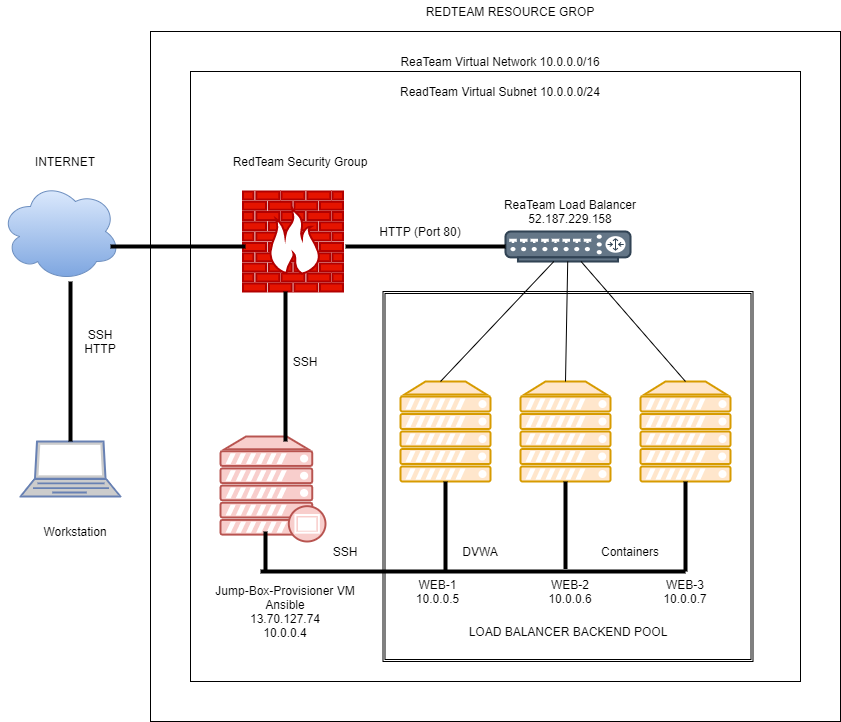

The diagram above was exported from draw.io. Its source (the exported page's mxGraphModel, read from the mxfile embedded in the PNG):
<mxGraphModel dx="850" dy="520" grid="1" gridSize="10" guides="1" tooltips="1" connect="1" arrows="1" fold="1" page="1" pageScale="1" pageWidth="850" pageHeight="1100" math="0" shadow="0">
  <root>
    <mxCell id="0" />
    <mxCell id="1" parent="0" />
    <mxCell id="IKLyUa8I0GfR7J5IJF76-1" value="" style="whiteSpace=wrap;html=1;aspect=fixed;" parent="1" vertex="1">
      <mxGeometry x="150" y="40" width="690" height="690" as="geometry" />
    </mxCell>
    <mxCell id="IKLyUa8I0GfR7J5IJF76-2" value="" style="whiteSpace=wrap;html=1;aspect=fixed;" parent="1" vertex="1">
      <mxGeometry x="190" y="80" width="610" height="610" as="geometry" />
    </mxCell>
    <mxCell id="IKLyUa8I0GfR7J5IJF76-3" value="" style="ellipse;shape=cloud;whiteSpace=wrap;html=1;gradientColor=#7ea6e0;fillColor=#dae8fc;strokeColor=#6c8ebf;" parent="1" vertex="1">
      <mxGeometry y="190" width="120" height="100" as="geometry" />
    </mxCell>
    <mxCell id="IKLyUa8I0GfR7J5IJF76-7" value="" style="fontColor=#0066CC;verticalAlign=top;verticalLabelPosition=bottom;labelPosition=center;align=center;html=1;outlineConnect=0;fillColor=#CCCCCC;strokeColor=#6881B3;gradientColor=none;gradientDirection=north;strokeWidth=2;shape=mxgraph.networks.laptop;" parent="1" vertex="1">
      <mxGeometry x="20" y="450" width="100" height="55" as="geometry" />
    </mxCell>
    <mxCell id="IKLyUa8I0GfR7J5IJF76-14" value="" style="fontColor=#ffffff;verticalAlign=top;verticalLabelPosition=bottom;labelPosition=center;align=center;html=1;outlineConnect=0;fillColor=#647687;strokeColor=#314354;gradientDirection=north;strokeWidth=2;shape=mxgraph.networks.router;" parent="1" vertex="1">
      <mxGeometry x="505" y="240" width="125" height="30" as="geometry" />
    </mxCell>
    <mxCell id="IKLyUa8I0GfR7J5IJF76-15" value="" style="fontColor=#ffffff;verticalAlign=top;verticalLabelPosition=bottom;labelPosition=center;align=center;html=1;outlineConnect=0;fillColor=#e51400;strokeColor=#B20000;gradientDirection=north;strokeWidth=2;shape=mxgraph.networks.firewall;" parent="1" vertex="1">
      <mxGeometry x="242.5" y="200" width="100" height="100" as="geometry" />
    </mxCell>
    <mxCell id="IKLyUa8I0GfR7J5IJF76-16" value="" style="verticalAlign=top;verticalLabelPosition=bottom;labelPosition=center;align=center;html=1;outlineConnect=0;fillColor=#f8cecc;strokeColor=#b85450;gradientDirection=north;strokeWidth=2;shape=mxgraph.networks.proxy_server;" parent="1" vertex="1">
      <mxGeometry x="220" y="445" width="105" height="105" as="geometry" />
    </mxCell>
    <mxCell id="IKLyUa8I0GfR7J5IJF76-20" value="" style="line;strokeWidth=4;html=1;perimeter=backbonePerimeter;points=[];outlineConnect=0;" parent="1" vertex="1">
      <mxGeometry x="345" y="250" width="160" height="10" as="geometry" />
    </mxCell>
    <mxCell id="IKLyUa8I0GfR7J5IJF76-21" value="" style="line;strokeWidth=4;html=1;perimeter=backbonePerimeter;points=[];outlineConnect=0;" parent="1" vertex="1">
      <mxGeometry x="110" y="250" width="135" height="10" as="geometry" />
    </mxCell>
    <mxCell id="IKLyUa8I0GfR7J5IJF76-22" value="" style="line;strokeWidth=4;direction=south;html=1;perimeter=backbonePerimeter;points=[];outlineConnect=0;" parent="1" vertex="1">
      <mxGeometry x="65" y="290" width="10" height="160" as="geometry" />
    </mxCell>
    <mxCell id="IKLyUa8I0GfR7J5IJF76-26" value="" style="shape=ext;double=1;whiteSpace=wrap;html=1;aspect=fixed;" parent="1" vertex="1">
      <mxGeometry x="382.5" y="300" width="370" height="370" as="geometry" />
    </mxCell>
    <mxCell id="IKLyUa8I0GfR7J5IJF76-27" value="" style="verticalAlign=top;verticalLabelPosition=bottom;labelPosition=center;align=center;html=1;outlineConnect=0;fillColor=#ffe6cc;strokeColor=#d79b00;gradientDirection=north;strokeWidth=2;shape=mxgraph.networks.server;" parent="1" vertex="1">
      <mxGeometry x="400" y="390" width="90" height="100" as="geometry" />
    </mxCell>
    <mxCell id="IKLyUa8I0GfR7J5IJF76-28" value="" style="verticalAlign=top;verticalLabelPosition=bottom;labelPosition=center;align=center;html=1;outlineConnect=0;fillColor=#ffe6cc;strokeColor=#d79b00;gradientDirection=north;strokeWidth=2;shape=mxgraph.networks.server;" parent="1" vertex="1">
      <mxGeometry x="520" y="390" width="90" height="100" as="geometry" />
    </mxCell>
    <mxCell id="IKLyUa8I0GfR7J5IJF76-29" value="" style="verticalAlign=top;verticalLabelPosition=bottom;labelPosition=center;align=center;html=1;outlineConnect=0;fillColor=#ffe6cc;strokeColor=#d79b00;gradientDirection=north;strokeWidth=2;shape=mxgraph.networks.server;" parent="1" vertex="1">
      <mxGeometry x="640" y="390" width="90" height="100" as="geometry" />
    </mxCell>
    <mxCell id="IKLyUa8I0GfR7J5IJF76-30" value="" style="line;strokeWidth=4;html=1;perimeter=backbonePerimeter;points=[];outlineConnect=0;" parent="1" vertex="1">
      <mxGeometry x="260" y="570" width="425" height="20" as="geometry" />
    </mxCell>
    <mxCell id="IKLyUa8I0GfR7J5IJF76-31" value="" style="line;strokeWidth=4;direction=south;html=1;perimeter=backbonePerimeter;points=[];outlineConnect=0;" parent="1" vertex="1">
      <mxGeometry x="440" y="490" width="10" height="90" as="geometry" />
    </mxCell>
    <mxCell id="IKLyUa8I0GfR7J5IJF76-32" value="" style="line;strokeWidth=4;direction=south;html=1;perimeter=backbonePerimeter;points=[];outlineConnect=0;" parent="1" vertex="1">
      <mxGeometry x="680" y="490" width="10" height="90" as="geometry" />
    </mxCell>
    <mxCell id="IKLyUa8I0GfR7J5IJF76-33" value="" style="line;strokeWidth=4;direction=south;html=1;perimeter=backbonePerimeter;points=[];outlineConnect=0;" parent="1" vertex="1">
      <mxGeometry x="560" y="490" width="10" height="87.5" as="geometry" />
    </mxCell>
    <mxCell id="IKLyUa8I0GfR7J5IJF76-34" value="" style="line;strokeWidth=4;direction=south;html=1;perimeter=backbonePerimeter;points=[];outlineConnect=0;" parent="1" vertex="1">
      <mxGeometry x="260" y="540" width="10" height="40" as="geometry" />
    </mxCell>
    <mxCell id="IKLyUa8I0GfR7J5IJF76-35" value="" style="line;strokeWidth=4;direction=south;html=1;perimeter=backbonePerimeter;points=[];outlineConnect=0;" parent="1" vertex="1">
      <mxGeometry x="280" y="300" width="10" height="150" as="geometry" />
    </mxCell>
    <mxCell id="IKLyUa8I0GfR7J5IJF76-37" value="" style="endArrow=none;html=1;exitX=0.5;exitY=0;exitDx=0;exitDy=0;exitPerimeter=0;" parent="1" source="IKLyUa8I0GfR7J5IJF76-29" target="IKLyUa8I0GfR7J5IJF76-14" edge="1">
      <mxGeometry width="50" height="50" relative="1" as="geometry">
        <mxPoint x="450" y="390" as="sourcePoint" />
        <mxPoint x="500" y="340" as="targetPoint" />
      </mxGeometry>
    </mxCell>
    <mxCell id="IKLyUa8I0GfR7J5IJF76-41" value="" style="endArrow=none;html=1;" parent="1" target="IKLyUa8I0GfR7J5IJF76-14" edge="1">
      <mxGeometry width="50" height="50" relative="1" as="geometry">
        <mxPoint x="440" y="390" as="sourcePoint" />
        <mxPoint x="490" y="340" as="targetPoint" />
      </mxGeometry>
    </mxCell>
    <mxCell id="IKLyUa8I0GfR7J5IJF76-42" value="" style="endArrow=none;html=1;exitX=0.5;exitY=0;exitDx=0;exitDy=0;exitPerimeter=0;" parent="1" source="IKLyUa8I0GfR7J5IJF76-28" target="IKLyUa8I0GfR7J5IJF76-14" edge="1">
      <mxGeometry width="50" height="50" relative="1" as="geometry">
        <mxPoint x="560" y="370" as="sourcePoint" />
        <mxPoint x="610" y="320" as="targetPoint" />
      </mxGeometry>
    </mxCell>
    <mxCell id="IKLyUa8I0GfR7J5IJF76-43" value="LOAD BALANCER BACKEND POOL" style="text;html=1;strokeColor=none;fillColor=none;align=center;verticalAlign=middle;whiteSpace=wrap;rounded=0;" parent="1" vertex="1">
      <mxGeometry x="432.5" y="630" width="270" height="20" as="geometry" />
    </mxCell>
    <mxCell id="IKLyUa8I0GfR7J5IJF76-44" value="Workstation" style="text;html=1;strokeColor=none;fillColor=none;align=center;verticalAlign=middle;whiteSpace=wrap;rounded=0;" parent="1" vertex="1">
      <mxGeometry x="20" y="530" width="110" height="20" as="geometry" />
    </mxCell>
    <mxCell id="IKLyUa8I0GfR7J5IJF76-45" value="SSH&lt;br&gt;HTTP" style="text;html=1;strokeColor=none;fillColor=none;align=center;verticalAlign=middle;whiteSpace=wrap;rounded=0;" parent="1" vertex="1">
      <mxGeometry x="80" y="320" width="40" height="60" as="geometry" />
    </mxCell>
    <mxCell id="IKLyUa8I0GfR7J5IJF76-46" value="INTERNET" style="text;html=1;strokeColor=none;fillColor=none;align=center;verticalAlign=middle;whiteSpace=wrap;rounded=0;" parent="1" vertex="1">
      <mxGeometry x="20" y="160" width="90" height="20" as="geometry" />
    </mxCell>
    <mxCell id="IKLyUa8I0GfR7J5IJF76-47" value="RedTeam Security Group" style="text;html=1;strokeColor=none;fillColor=none;align=center;verticalAlign=middle;whiteSpace=wrap;rounded=0;" parent="1" vertex="1">
      <mxGeometry x="210" y="160" width="180" height="20" as="geometry" />
    </mxCell>
    <mxCell id="IKLyUa8I0GfR7J5IJF76-48" value="ReaTeam Load Balancer&lt;br&gt;52.187.229.158" style="text;html=1;strokeColor=none;fillColor=none;align=center;verticalAlign=middle;whiteSpace=wrap;rounded=0;" parent="1" vertex="1">
      <mxGeometry x="490" y="210" width="160" height="20" as="geometry" />
    </mxCell>
    <mxCell id="IKLyUa8I0GfR7J5IJF76-49" value="HTTP (Port 80)" style="text;html=1;strokeColor=none;fillColor=none;align=center;verticalAlign=middle;whiteSpace=wrap;rounded=0;" parent="1" vertex="1">
      <mxGeometry x="370" y="230" width="100" height="20" as="geometry" />
    </mxCell>
    <mxCell id="IKLyUa8I0GfR7J5IJF76-50" value="SSH" style="text;html=1;strokeColor=none;fillColor=none;align=center;verticalAlign=middle;whiteSpace=wrap;rounded=0;" parent="1" vertex="1">
      <mxGeometry x="285" y="360" width="40" height="20" as="geometry" />
    </mxCell>
    <mxCell id="IKLyUa8I0GfR7J5IJF76-51" value="SSH" style="text;html=1;strokeColor=none;fillColor=none;align=center;verticalAlign=middle;whiteSpace=wrap;rounded=0;" parent="1" vertex="1">
      <mxGeometry x="325" y="550" width="40" height="20" as="geometry" />
    </mxCell>
    <mxCell id="IKLyUa8I0GfR7J5IJF76-54" value="WEB-1&lt;br&gt;10.0.0.5" style="text;html=1;strokeColor=none;fillColor=none;align=center;verticalAlign=middle;whiteSpace=wrap;rounded=0;" parent="1" vertex="1">
      <mxGeometry x="405" y="590" width="65" height="20" as="geometry" />
    </mxCell>
    <mxCell id="IKLyUa8I0GfR7J5IJF76-55" value="Jump-Box-Provisioner VM&lt;br&gt;Ansible&lt;br&gt;13.70.127.74&lt;br&gt;10.0.0.4" style="text;html=1;strokeColor=none;fillColor=none;align=center;verticalAlign=middle;whiteSpace=wrap;rounded=0;" parent="1" vertex="1">
      <mxGeometry x="205" y="610" width="160" height="20" as="geometry" />
    </mxCell>
    <mxCell id="IKLyUa8I0GfR7J5IJF76-57" value="WEB-2&lt;br&gt;10.0.0.6" style="text;html=1;strokeColor=none;fillColor=none;align=center;verticalAlign=middle;whiteSpace=wrap;rounded=0;" parent="1" vertex="1">
      <mxGeometry x="540" y="590" width="60" height="20" as="geometry" />
    </mxCell>
    <mxCell id="IKLyUa8I0GfR7J5IJF76-58" value="DVWA" style="text;html=1;strokeColor=none;fillColor=none;align=center;verticalAlign=middle;whiteSpace=wrap;rounded=0;" parent="1" vertex="1">
      <mxGeometry x="460" y="550" width="40" height="20" as="geometry" />
    </mxCell>
    <mxCell id="IKLyUa8I0GfR7J5IJF76-59" value="Containers" style="text;html=1;strokeColor=none;fillColor=none;align=center;verticalAlign=middle;whiteSpace=wrap;rounded=0;" parent="1" vertex="1">
      <mxGeometry x="580" y="550" width="100" height="20" as="geometry" />
    </mxCell>
    <mxCell id="IKLyUa8I0GfR7J5IJF76-60" value="ReadTeam Virtual Subnet 10.0.0.0/24" style="text;html=1;strokeColor=none;fillColor=none;align=center;verticalAlign=middle;whiteSpace=wrap;rounded=0;" parent="1" vertex="1">
      <mxGeometry x="355" y="90" width="290" height="20" as="geometry" />
    </mxCell>
    <mxCell id="IKLyUa8I0GfR7J5IJF76-61" value="ReaTeam Virtual Network 10.0.0.0/16" style="text;html=1;strokeColor=none;fillColor=none;align=center;verticalAlign=middle;whiteSpace=wrap;rounded=0;" parent="1" vertex="1">
      <mxGeometry x="390" y="60" width="220" height="20" as="geometry" />
    </mxCell>
    <mxCell id="IKLyUa8I0GfR7J5IJF76-64" value="REDTEAM RESOURCE GROP" style="text;html=1;strokeColor=none;fillColor=none;align=center;verticalAlign=middle;whiteSpace=wrap;rounded=0;strokeWidth=3;" parent="1" vertex="1">
      <mxGeometry x="350" y="10" width="320" height="20" as="geometry" />
    </mxCell>
    <mxCell id="IKLyUa8I0GfR7J5IJF76-65" value="WEB-3&lt;br&gt;10.0.0.7" style="text;html=1;strokeColor=none;fillColor=none;align=center;verticalAlign=middle;whiteSpace=wrap;rounded=0;" parent="1" vertex="1">
      <mxGeometry x="635" y="590" width="100" height="20" as="geometry" />
    </mxCell>
  </root>
</mxGraphModel>